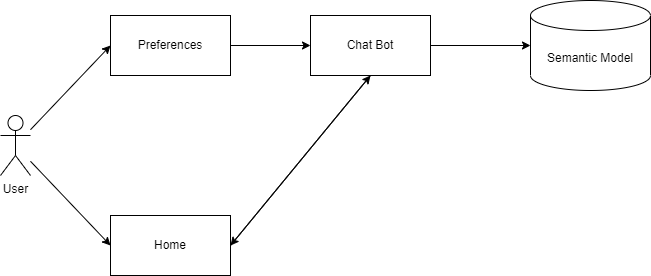

The diagram above was exported from draw.io. Its source (the exported page's mxGraphModel, read from the mxfile embedded in the PNG):
<mxGraphModel dx="1456" dy="493" grid="1" gridSize="10" guides="1" tooltips="1" connect="1" arrows="1" fold="1" page="1" pageScale="1" pageWidth="850" pageHeight="1100" math="0" shadow="0">
  <root>
    <mxCell id="0" />
    <mxCell id="1" parent="0" />
    <mxCell id="4" style="edgeStyle=none;html=1;entryX=0;entryY=0.5;entryDx=0;entryDy=0;" parent="1" source="2" target="11" edge="1">
      <mxGeometry relative="1" as="geometry">
        <mxPoint x="300" y="120" as="targetPoint" />
      </mxGeometry>
    </mxCell>
    <mxCell id="14" style="edgeStyle=none;html=1;entryX=0;entryY=0.5;entryDx=0;entryDy=0;" parent="1" source="2" target="13" edge="1">
      <mxGeometry relative="1" as="geometry" />
    </mxCell>
    <mxCell id="2" value="User" style="shape=umlActor;verticalLabelPosition=bottom;verticalAlign=top;html=1;" parent="1" vertex="1">
      <mxGeometry x="160" y="190" width="30" height="60" as="geometry" />
    </mxCell>
    <mxCell id="17" style="edgeStyle=none;html=1;exitX=1;exitY=0.5;exitDx=0;exitDy=0;entryX=0;entryY=0.5;entryDx=0;entryDy=0;" parent="1" source="11" target="12" edge="1">
      <mxGeometry relative="1" as="geometry" />
    </mxCell>
    <mxCell id="11" value="Preferences" style="rounded=0;whiteSpace=wrap;html=1;" parent="1" vertex="1">
      <mxGeometry x="270" y="90" width="120" height="60" as="geometry" />
    </mxCell>
    <mxCell id="16" style="edgeStyle=none;html=1;exitX=0.5;exitY=1;exitDx=0;exitDy=0;entryX=1;entryY=0.5;entryDx=0;entryDy=0;" parent="1" source="12" target="13" edge="1">
      <mxGeometry relative="1" as="geometry" />
    </mxCell>
    <mxCell id="19" style="edgeStyle=none;html=1;exitX=1;exitY=0.5;exitDx=0;exitDy=0;" parent="1" source="12" target="18" edge="1">
      <mxGeometry relative="1" as="geometry" />
    </mxCell>
    <mxCell id="12" value="Chat Bot" style="rounded=0;whiteSpace=wrap;html=1;" parent="1" vertex="1">
      <mxGeometry x="470" y="90" width="120" height="60" as="geometry" />
    </mxCell>
    <mxCell id="15" style="edgeStyle=none;html=1;exitX=1;exitY=0.5;exitDx=0;exitDy=0;entryX=0.5;entryY=1;entryDx=0;entryDy=0;" parent="1" source="13" target="12" edge="1">
      <mxGeometry relative="1" as="geometry" />
    </mxCell>
    <mxCell id="13" value="Home" style="rounded=0;whiteSpace=wrap;html=1;" parent="1" vertex="1">
      <mxGeometry x="270" y="290" width="120" height="60" as="geometry" />
    </mxCell>
    <mxCell id="18" value="Semantic Model" style="shape=cylinder3;whiteSpace=wrap;html=1;boundedLbl=1;backgroundOutline=1;size=15;" parent="1" vertex="1">
      <mxGeometry x="690" y="75" width="120" height="90" as="geometry" />
    </mxCell>
  </root>
</mxGraphModel>